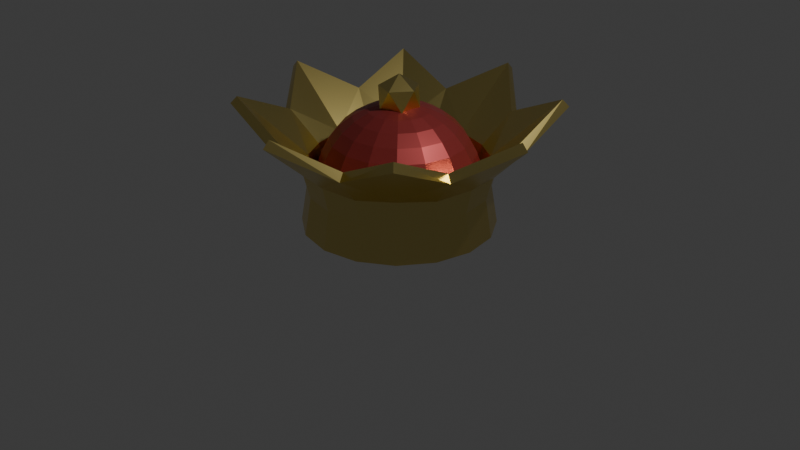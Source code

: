 # Source: crown.blend  (saved by Blender 4.4.30; exported with 4.5.12 LTS)
import bpy
from mathutils import Matrix  # noqa: F401  (used for matrix-valued properties, if any)

bpy.ops.wm.read_factory_settings(use_empty=True)
scene = bpy.context.scene
scene.name = 'Scene'

# ---- collections
col_collection = bpy.data.collections.new('Collection'); scene.collection.children.link(col_collection)

# ---- materials (node trees are filled in below, after node groups)
mat_material_001 = bpy.data.materials.new('Material.001')
mat_material_002 = bpy.data.materials.new('Material.002')

# ---- material node trees
mat_material_001.use_nodes = True; mat_material_001.node_tree.nodes.clear()
_N = mat_material_001.node_tree.nodes; _L = mat_material_001.node_tree.links
n0 = _N.new('ShaderNodeBsdfPrincipled'); n0.name = 'Principled BSDF'; n0.location = (10, 300)
n0.inputs[0].default_value = (0.8001, 0.6408, 0.2191, 1.0)
n0.inputs[1].default_value = 1.0
n0.inputs[2].default_value = 0.2802
n1 = _N.new('ShaderNodeOutputMaterial'); n1.name = 'Material Output'; n1.location = (300, 300)
_L.new(n0.outputs[0], n1.inputs[0])
n1.is_active_output = True
mat_material_002.use_nodes = True; mat_material_002.node_tree.nodes.clear()
_N = mat_material_002.node_tree.nodes; _L = mat_material_002.node_tree.links
n0 = _N.new('ShaderNodeBsdfPrincipled'); n0.name = 'Principled BSDF'; n0.location = (10, 300)
n0.inputs[0].default_value = (0.3631, 0.04842, 0.04648, 1.0)
n0.inputs[1].default_value = 0.5934
n0.inputs[2].default_value = 0.3571
n1 = _N.new('ShaderNodeOutputMaterial'); n1.name = 'Material Output'; n1.location = (300, 300)
_L.new(n0.outputs[0], n1.inputs[0])
n1.is_active_output = True

# ---- world
world_world = bpy.data.worlds.new('World'); scene.world = world_world
world_world.use_nodes = True; world_world.node_tree.nodes.clear()
_N = world_world.node_tree.nodes; _L = world_world.node_tree.links
n0 = _N.new('ShaderNodeOutputWorld'); n0.name = 'World Output'; n0.location = (300, 300)
n1 = _N.new('ShaderNodeBackground'); n1.name = 'Background'; n1.location = (10, 300)
n1.inputs[0].default_value = (0.05088, 0.05088, 0.05088, 1.0)
_L.new(n1.outputs[0], n0.inputs[0])
n0.is_active_output = True
world_world.color = (0.05088, 0.05088, 0.05088)
world_world.sun_shadow_jitter_overblur = 0.0

# ---- cameras
cam_camera = bpy.data.cameras.new('Camera')
cam_camera.clip_end = 100.0
cam_camera.ortho_scale = 7.314

# ---- lights
light_light = bpy.data.lights.new('Light', 'POINT')
light_light.energy = 1000.0
light_light.shadow_soft_size = 0.1

# ---- meshes
me_icosphere = bpy.data.meshes.new('Icosphere')
me_icosphere.from_pydata([(6.456e-11, 0.9219, 0.3805), (3.887e-10, 0.987, -0.008234), (0.4894, 1.182, 0.9244), (0.3761, 0.9081, 0.6226), (0.3528, 0.8517, 0.3805), (0.3777, 0.9119, -0.008234), (1.156, 1.156, 1.222), (0.695, 0.695, 0.6427), (0.6519, 0.6519, 0.3805), (0.6979, 0.6979, -0.008234), (1.182, 0.4894, 0.9244), (0.9081, 0.3761, 0.6226), (0.8517, 0.3528, 0.3805), (0.9119, 0.3777, -0.008234), (1.635, -3.596e-07, 1.222), (0.9829, -1.454e-07, 0.6427), (0.9219, -1.189e-07, 0.3805), (0.987, -1.465e-07, -0.008234), (1.182, -0.4894, 0.9244), (0.9081, -0.3761, 0.6226), (0.8517, -0.3528, 0.3805), (0.9119, -0.3777, -0.008234), (1.156, -1.156, 1.222), (0.695, -0.695, 0.6427), (0.6519, -0.6519, 0.3805), (0.6979, -0.6979, -0.008234), (0.4894, -1.182, 0.9244), (0.3761, -0.9081, 0.6226), (0.3528, -0.8517, 0.3805), (0.3777, -0.9119, -0.008234), (-5.366e-07, -1.635, 1.222), (-3.152e-07, -0.9829, 0.6427), (-2.378e-07, -0.9219, 0.3805), (-3.526e-07, -0.987, -0.008234), (-0.4894, -1.182, 0.9244), (-0.3761, -0.9081, 0.6226), (-0.3528, -0.8517, 0.3805), (-0.3777, -0.9119, -0.008234), (-1.156, -1.156, 1.222), (-0.695, -0.695, 0.6427), (-0.6519, -0.6519, 0.3805), (-0.6979, -0.6979, -0.008234), (-1.182, -0.4894, 0.9244), (-0.9081, -0.3761, 0.6226), (-0.8517, -0.3528, 0.3805), (-0.9119, -0.3777, -0.008234), (-1.635, 5.954e-07, 1.222), (-0.9829, 4.346e-07, 0.6427), (-0.9219, 3.569e-07, 0.3805), (-0.987, 5.006e-07, -0.008234), (-1.182, 0.4894, 0.9244), (-0.9081, 0.3761, 0.6226), (-0.8517, 0.3528, 0.3805), (-0.9119, 0.3777, -0.008234), (-1.156, 1.156, 1.222), (-0.695, 0.695, 0.6427), (-0.6519, 0.6519, 0.3805), (-0.6979, 0.6979, -0.008234), (-0.4894, 1.182, 0.9244), (-0.3761, 0.9081, 0.6226), (-0.3528, 0.8517, 0.3805), (-0.3777, 0.9119, -0.008234), (9.913e-07, 1.635, 1.222), (6.169e-07, 0.9829, 0.6427)], [], [(0, 63, 3, 4), (1, 0, 4, 5), (63, 62, 2, 3), (5, 4, 8, 9), (3, 2, 6, 7), (4, 3, 7, 8), (9, 8, 12, 13), (7, 6, 10, 11), (8, 7, 11, 12), (12, 11, 15, 16), (13, 12, 16, 17), (11, 10, 14, 15), (16, 15, 19, 20), (17, 16, 20, 21), (15, 14, 18, 19), (21, 20, 24, 25), (19, 18, 22, 23), (20, 19, 23, 24), (23, 22, 26, 27), (24, 23, 27, 28), (25, 24, 28, 29), (28, 27, 31, 32), (29, 28, 32, 33), (27, 26, 30, 31), (33, 32, 36, 37), (31, 30, 34, 35), (32, 31, 35, 36), (37, 36, 40, 41), (35, 34, 38, 39), (36, 35, 39, 40), (40, 39, 43, 44), (41, 40, 44, 45), (39, 38, 42, 43), (44, 43, 47, 48), (45, 44, 48, 49), (43, 42, 46, 47), (49, 48, 52, 53), (47, 46, 50, 51), (48, 47, 51, 52), (53, 52, 56, 57), (51, 50, 54, 55), (52, 51, 55, 56), (56, 55, 59, 60), (57, 56, 60, 61), (55, 54, 58, 59), (60, 59, 63, 0), (61, 60, 0, 1), (59, 58, 62, 63)])
_uv = me_icosphere.uv_layers.new(name='UVMap')
_uv.uv.foreach_set('vector', [0.75, 0.625, 0.75, 0.75, 0.6875, 0.75, 0.6875, 0.625, 0.75, 0.5, 0.75, 0.625, 0.6875, 0.625, 0.6875, 0.5, 0.75, 0.75, 0.75, 0.875, 0.6875, 0.875, 0.6875, 0.75, 0.6875, 0.5, 0.6875, 0.625, 0.625, 0.625, 0.625, 0.5, 0.6875, 0.75, 0.6875, 0.875, 0.625, 0.875, 0.625, 0.75, 0.6875, 0.625, 0.6875, 0.75, 0.625, 0.75, 0.625, 0.625, 0.625, 0.5, 0.625, 0.625, 0.5625, 0.625, 0.5625, 0.5, 0.625, 0.75, 0.625, 0.875, 0.5625, 0.875, 0.5625, 0.75, 0.625, 0.625, 0.625, 0.75, 0.5625, 0.75, 0.5625, 0.625, 0.5625, 0.625, 0.5625, 0.75, 0.5, 0.75, 0.5, 0.625, 0.5625, 0.5, 0.5625, 0.625, 0.5, 0.625, 0.5, 0.5, 0.5625, 0.75, 0.5625, 0.875, 0.5, 0.875, 0.5, 0.75, 0.5, 0.625, 0.5, 0.75, 0.4375, 0.75, 0.4375, 0.625, 0.5, 0.5, 0.5, 0.625, 0.4375, 0.625, 0.4375, 0.5, 0.5, 0.75, 0.5, 0.875, 0.4375, 0.875, 0.4375, 0.75, 0.4375, 0.5, 0.4375, 0.625, 0.375, 0.625, 0.375, 0.5, 0.4375, 0.75, 0.4375, 0.875, 0.375, 0.875, 0.375, 0.75, 0.4375, 0.625, 0.4375, 0.75, 0.375, 0.75, 0.375, 0.625, 0.375, 0.75, 0.375, 0.875, 0.3125, 0.875, 0.3125, 0.75, 0.375, 0.625, 0.375, 0.75, 0.3125, 0.75, 0.3125, 0.625, 0.375, 0.5, 0.375, 0.625, 0.3125, 0.625, 0.3125, 0.5, 0.3125, 0.625, 0.3125, 0.75, 0.25, 0.75, 0.25, 0.625, 0.3125, 0.5, 0.3125, 0.625, 0.25, 0.625, 0.25, 0.5, 0.3125, 0.75, 0.3125, 0.875, 0.25, 0.875, 0.25, 0.75, 0.25, 0.5, 0.25, 0.625, 0.1875, 0.625, 0.1875, 0.5, 0.25, 0.75, 0.25, 0.875, 0.1875, 0.875, 0.1875, 0.75, 0.25, 0.625, 0.25, 0.75, 0.1875, 0.75, 0.1875, 0.625, 0.1875, 0.5, 0.1875, 0.625, 0.125, 0.625, 0.125, 0.5, 0.1875, 0.75, 0.1875, 0.875, 0.125, 0.875, 0.125, 0.75, 0.1875, 0.625, 0.1875, 0.75, 0.125, 0.75, 0.125, 0.625, 0.125, 0.625, 0.125, 0.75, 0.0625, 0.75, 0.0625, 0.625, 0.125, 0.5, 0.125, 0.625, 0.0625, 0.625, 0.0625, 0.5, 0.125, 0.75, 0.125, 0.875, 0.0625, 0.875, 0.0625, 0.75, 0.0625, 0.625, 0.0625, 0.75, 0.0, 0.75, 0.0, 0.625, 0.0625, 0.5, 0.0625, 0.625, 0.0, 0.625, 0.0, 0.5, 0.0625, 0.75, 0.0625, 0.875, 0.0, 0.875, 0.0, 0.75, 1.0, 0.5, 1.0, 0.625, 0.9375, 0.625, 0.9375, 0.5, 1.0, 0.75, 1.0, 0.875, 0.9375, 0.875, 0.9375, 0.75, 1.0, 0.625, 1.0, 0.75, 0.9375, 0.75, 0.9375, 0.625, 0.9375, 0.5, 0.9375, 0.625, 0.875, 0.625, 0.875, 0.5, 0.9375, 0.75, 0.9375, 0.875, 0.875, 0.875, 0.875, 0.75, 0.9375, 0.625, 0.9375, 0.75, 0.875, 0.75, 0.875, 0.625, 0.875, 0.625, 0.875, 0.75, 0.8125, 0.75, 0.8125, 0.625, 0.875, 0.5, 0.875, 0.625, 0.8125, 0.625, 0.8125, 0.5, 0.875, 0.75, 0.875, 0.875, 0.8125, 0.875, 0.8125, 0.75, 0.8125, 0.625, 0.8125, 0.75, 0.75, 0.75, 0.75, 0.625, 0.8125, 0.5, 0.8125, 0.625, 0.75, 0.625, 0.75, 0.5, 0.8125, 0.75, 0.8125, 0.875, 0.75, 0.875, 0.75, 0.75])
me_icosphere.materials.append(mat_material_001)
me_icosphere.update()
me_sphere = bpy.data.meshes.new('Sphere')
me_sphere.from_pydata([(0.0, 0.1951, 1.479), (0.0, 0.3827, 1.423), (0.0, 0.7071, 1.211), (0.0, 0.9239, 0.8941), (0.0, 0.9808, 0.7106), (0.07466, 0.1802, 1.479), (0.1464, 0.3536, 1.423), (0.2126, 0.5133, 1.333), (0.2706, 0.6533, 1.211), (0.3182, 0.7682, 1.063), (0.3536, 0.8536, 0.8941), (0.3753, 0.9061, 0.7106), (0.3827, 0.9239, 0.5199), (0.1379, 0.1379, 1.479), (0.2706, 0.2706, 1.423), (0.3928, 0.3928, 1.333), (0.5, 0.5, 1.211), (0.5879, 0.5879, 1.063), (0.6533, 0.6533, 0.8941), (0.6935, 0.6935, 0.7106), (0.7071, 0.7071, 0.5199), (0.1802, 0.07466, 1.479), (0.3536, 0.1464, 1.423), (0.5133, 0.2126, 1.333), (0.6533, 0.2706, 1.211), (0.7682, 0.3182, 1.063), (0.8536, 0.3536, 0.8941), (0.9061, 0.3753, 0.7106), (0.9239, 0.3827, 0.5199), (0.1951, -5.215e-08, 1.479), (0.3827, -4.47e-08, 1.423), (0.5556, -7.451e-08, 1.333), (0.7071, -8.941e-08, 1.211), (0.8315, -8.941e-08, 1.063), (0.9239, -1.192e-07, 0.8941), (0.9808, -1.49e-07, 0.7106), (1.0, -1.49e-07, 0.5199), (0.1802, -0.07466, 1.479), (0.3536, -0.1464, 1.423), (0.5133, -0.2126, 1.333), (0.6533, -0.2706, 1.211), (0.7682, -0.3182, 1.063), (0.8536, -0.3536, 0.8941), (0.9061, -0.3753, 0.7106), (0.9239, -0.3827, 0.5199), (0.1379, -0.1379, 1.479), (0.2706, -0.2706, 1.423), (0.3928, -0.3928, 1.333), (0.5, -0.5, 1.211), (0.5879, -0.5879, 1.063), (0.6533, -0.6533, 0.8941), (0.6935, -0.6935, 0.7106), (0.7071, -0.7071, 0.5199), (0.07466, -0.1802, 1.479), (0.1464, -0.3536, 1.423), (0.2126, -0.5133, 1.333), (0.2706, -0.6533, 1.211), (0.3182, -0.7682, 1.063), (0.3536, -0.8536, 0.8941), (0.3753, -0.9061, 0.7106), (0.3827, -0.9239, 0.5199), (-6.706e-08, -0.1951, 1.479), (-1.192e-07, -0.3827, 1.423), (-1.49e-07, -0.5556, 1.333), (-2.235e-07, -0.7071, 1.211), (-1.788e-07, -0.8315, 1.063), (-2.384e-07, -0.9239, 0.8941), (-2.682e-07, -0.9808, 0.7106), (-3.576e-07, -1.0, 0.5199), (-0.07466, -0.1802, 1.479), (-0.1464, -0.3536, 1.423), (-0.2126, -0.5133, 1.333), (-0.2706, -0.6533, 1.211), (-0.3182, -0.7682, 1.063), (-0.3536, -0.8536, 0.8941), (-0.3753, -0.9061, 0.7106), (-0.3827, -0.9239, 0.5199), (-0.1379, -0.1379, 1.479), (-0.2706, -0.2706, 1.423), (-0.3928, -0.3928, 1.333), (-0.5, -0.5, 1.211), (-0.5879, -0.5879, 1.063), (-0.6533, -0.6533, 0.8941), (-0.6935, -0.6935, 0.7106), (-0.7071, -0.7071, 0.5199), (-0.1802, -0.07466, 1.479), (-0.3536, -0.1464, 1.423), (-0.5133, -0.2126, 1.333), (-0.6533, -0.2706, 1.211), (-0.7682, -0.3182, 1.063), (-0.8536, -0.3536, 0.8941), (-0.9061, -0.3753, 0.7106), (-0.9239, -0.3827, 0.5199), (0.0, 0.0, 1.498), (-0.1951, 8.196e-08, 1.479), (-0.3827, 1.788e-07, 1.423), (-0.5556, 1.937e-07, 1.333), (-0.7071, 3.278e-07, 1.211), (-0.8315, 3.278e-07, 1.063), (-0.9239, 3.576e-07, 0.8941), (-0.9808, 3.874e-07, 0.7106), (-1.0, 5.066e-07, 0.5199), (-0.1802, 0.07466, 1.479), (-0.3536, 0.1464, 1.423), (-0.5133, 0.2126, 1.333), (-0.6533, 0.2706, 1.211), (-0.7682, 0.3182, 1.063), (-0.8536, 0.3536, 0.8941), (-0.9061, 0.3753, 0.7106), (-0.9239, 0.3827, 0.5199), (-0.1379, 0.1379, 1.479), (-0.2706, 0.2706, 1.423), (-0.3928, 0.3928, 1.333), (-0.5, 0.5, 1.211), (-0.5879, 0.5879, 1.063), (-0.6533, 0.6533, 0.8941), (-0.6935, 0.6935, 0.7106), (-0.7071, 0.7071, 0.5199), (-0.07466, 0.1802, 1.479), (-0.1464, 0.3536, 1.423), (-0.2126, 0.5133, 1.333), (-0.2706, 0.6533, 1.211), (-0.3182, 0.7682, 1.063), (-0.3536, 0.8536, 0.8941), (-0.3753, 0.9061, 0.7106), (-0.3827, 0.9239, 0.5199), (2.384e-07, 0.5556, 1.333), (4.47e-07, 0.8315, 1.063), (6.258e-07, 1.0, 0.5199)], [], [(128, 4, 11, 12), (0, 93, 5), (1, 0, 5, 6), (126, 1, 6, 7), (2, 126, 7, 8), (127, 2, 8, 9), (3, 127, 9, 10), (4, 3, 10, 11), (11, 10, 18, 19), (12, 11, 19, 20), (5, 93, 13), (6, 5, 13, 14), (7, 6, 14, 15), (8, 7, 15, 16), (9, 8, 16, 17), (10, 9, 17, 18), (15, 14, 22, 23), (16, 15, 23, 24), (17, 16, 24, 25), (18, 17, 25, 26), (19, 18, 26, 27), (20, 19, 27, 28), (13, 93, 21), (14, 13, 21, 22), (27, 26, 34, 35), (28, 27, 35, 36), (21, 93, 29), (22, 21, 29, 30), (23, 22, 30, 31), (24, 23, 31, 32), (25, 24, 32, 33), (26, 25, 33, 34), (32, 31, 39, 40), (33, 32, 40, 41), (34, 33, 41, 42), (35, 34, 42, 43), (36, 35, 43, 44), (29, 93, 37), (30, 29, 37, 38), (31, 30, 38, 39), (44, 43, 51, 52), (37, 93, 45), (38, 37, 45, 46), (39, 38, 46, 47), (40, 39, 47, 48), (41, 40, 48, 49), (42, 41, 49, 50), (43, 42, 50, 51), (49, 48, 56, 57), (50, 49, 57, 58), (51, 50, 58, 59), (52, 51, 59, 60), (45, 93, 53), (46, 45, 53, 54), (47, 46, 54, 55), (48, 47, 55, 56), (53, 93, 61), (54, 53, 61, 62), (55, 54, 62, 63), (56, 55, 63, 64), (57, 56, 64, 65), (58, 57, 65, 66), (59, 58, 66, 67), (60, 59, 67, 68), (65, 64, 72, 73), (66, 65, 73, 74), (67, 66, 74, 75), (68, 67, 75, 76), (61, 93, 69), (62, 61, 69, 70), (63, 62, 70, 71), (64, 63, 71, 72), (70, 69, 77, 78), (71, 70, 78, 79), (72, 71, 79, 80), (73, 72, 80, 81), (74, 73, 81, 82), (75, 74, 82, 83), (76, 75, 83, 84), (69, 93, 77), (82, 81, 89, 90), (83, 82, 90, 91), (84, 83, 91, 92), (77, 93, 85), (78, 77, 85, 86), (79, 78, 86, 87), (80, 79, 87, 88), (81, 80, 88, 89), (86, 85, 94, 95), (87, 86, 95, 96), (88, 87, 96, 97), (89, 88, 97, 98), (90, 89, 98, 99), (91, 90, 99, 100), (92, 91, 100, 101), (85, 93, 94), (99, 98, 106, 107), (100, 99, 107, 108), (101, 100, 108, 109), (94, 93, 102), (95, 94, 102, 103), (96, 95, 103, 104), (97, 96, 104, 105), (98, 97, 105, 106), (104, 103, 111, 112), (105, 104, 112, 113), (106, 105, 113, 114), (107, 106, 114, 115), (108, 107, 115, 116), (109, 108, 116, 117), (102, 93, 110), (103, 102, 110, 111), (116, 115, 123, 124), (117, 116, 124, 125), (110, 93, 118), (111, 110, 118, 119), (112, 111, 119, 120), (113, 112, 120, 121), (114, 113, 121, 122), (115, 114, 122, 123), (121, 120, 126, 2), (122, 121, 2, 127), (123, 122, 127, 3), (124, 123, 3, 4), (125, 124, 4, 128), (118, 93, 0), (119, 118, 0, 1), (120, 119, 1, 126)])
_uv = me_sphere.uv_layers.new(name='UVMap')
_uv.uv.foreach_set('vector', [0.75, 0.5, 0.75, 0.5625, 0.6875, 0.5625, 0.6875, 0.5, 0.75, 0.9375, 0.7188, 1.0, 0.6875, 0.9375, 0.75, 0.875, 0.75, 0.9375, 0.6875, 0.9375, 0.6875, 0.875, 0.75, 0.8125, 0.75, 0.875, 0.6875, 0.875, 0.6875, 0.8125, 0.75, 0.75, 0.75, 0.8125, 0.6875, 0.8125, 0.6875, 0.75, 0.75, 0.6875, 0.75, 0.75, 0.6875, 0.75, 0.6875, 0.6875, 0.75, 0.625, 0.75, 0.6875, 0.6875, 0.6875, 0.6875, 0.625, 0.75, 0.5625, 0.75, 0.625, 0.6875, 0.625, 0.6875, 0.5625, 0.6875, 0.5625, 0.6875, 0.625, 0.625, 0.625, 0.625, 0.5625, 0.6875, 0.5, 0.6875, 0.5625, 0.625, 0.5625, 0.625, 0.5, 0.6875, 0.9375, 0.6562, 1.0, 0.625, 0.9375, 0.6875, 0.875, 0.6875, 0.9375, 0.625, 0.9375, 0.625, 0.875, 0.6875, 0.8125, 0.6875, 0.875, 0.625, 0.875, 0.625, 0.8125, 0.6875, 0.75, 0.6875, 0.8125, 0.625, 0.8125, 0.625, 0.75, 0.6875, 0.6875, 0.6875, 0.75, 0.625, 0.75, 0.625, 0.6875, 0.6875, 0.625, 0.6875, 0.6875, 0.625, 0.6875, 0.625, 0.625, 0.625, 0.8125, 0.625, 0.875, 0.5625, 0.875, 0.5625, 0.8125, 0.625, 0.75, 0.625, 0.8125, 0.5625, 0.8125, 0.5625, 0.75, 0.625, 0.6875, 0.625, 0.75, 0.5625, 0.75, 0.5625, 0.6875, 0.625, 0.625, 0.625, 0.6875, 0.5625, 0.6875, 0.5625, 0.625, 0.625, 0.5625, 0.625, 0.625, 0.5625, 0.625, 0.5625, 0.5625, 0.625, 0.5, 0.625, 0.5625, 0.5625, 0.5625, 0.5625, 0.5, 0.625, 0.9375, 0.5938, 1.0, 0.5625, 0.9375, 0.625, 0.875, 0.625, 0.9375, 0.5625, 0.9375, 0.5625, 0.875, 0.5625, 0.5625, 0.5625, 0.625, 0.5, 0.625, 0.5, 0.5625, 0.5625, 0.5, 0.5625, 0.5625, 0.5, 0.5625, 0.5, 0.5, 0.5625, 0.9375, 0.5312, 1.0, 0.5, 0.9375, 0.5625, 0.875, 0.5625, 0.9375, 0.5, 0.9375, 0.5, 0.875, 0.5625, 0.8125, 0.5625, 0.875, 0.5, 0.875, 0.5, 0.8125, 0.5625, 0.75, 0.5625, 0.8125, 0.5, 0.8125, 0.5, 0.75, 0.5625, 0.6875, 0.5625, 0.75, 0.5, 0.75, 0.5, 0.6875, 0.5625, 0.625, 0.5625, 0.6875, 0.5, 0.6875, 0.5, 0.625, 0.5, 0.75, 0.5, 0.8125, 0.4375, 0.8125, 0.4375, 0.75, 0.5, 0.6875, 0.5, 0.75, 0.4375, 0.75, 0.4375, 0.6875, 0.5, 0.625, 0.5, 0.6875, 0.4375, 0.6875, 0.4375, 0.625, 0.5, 0.5625, 0.5, 0.625, 0.4375, 0.625, 0.4375, 0.5625, 0.5, 0.5, 0.5, 0.5625, 0.4375, 0.5625, 0.4375, 0.5, 0.5, 0.9375, 0.4687, 1.0, 0.4375, 0.9375, 0.5, 0.875, 0.5, 0.9375, 0.4375, 0.9375, 0.4375, 0.875, 0.5, 0.8125, 0.5, 0.875, 0.4375, 0.875, 0.4375, 0.8125, 0.4375, 0.5, 0.4375, 0.5625, 0.375, 0.5625, 0.375, 0.5, 0.4375, 0.9375, 0.4062, 1.0, 0.375, 0.9375, 0.4375, 0.875, 0.4375, 0.9375, 0.375, 0.9375, 0.375, 0.875, 0.4375, 0.8125, 0.4375, 0.875, 0.375, 0.875, 0.375, 0.8125, 0.4375, 0.75, 0.4375, 0.8125, 0.375, 0.8125, 0.375, 0.75, 0.4375, 0.6875, 0.4375, 0.75, 0.375, 0.75, 0.375, 0.6875, 0.4375, 0.625, 0.4375, 0.6875, 0.375, 0.6875, 0.375, 0.625, 0.4375, 0.5625, 0.4375, 0.625, 0.375, 0.625, 0.375, 0.5625, 0.375, 0.6875, 0.375, 0.75, 0.3125, 0.75, 0.3125, 0.6875, 0.375, 0.625, 0.375, 0.6875, 0.3125, 0.6875, 0.3125, 0.625, 0.375, 0.5625, 0.375, 0.625, 0.3125, 0.625, 0.3125, 0.5625, 0.375, 0.5, 0.375, 0.5625, 0.3125, 0.5625, 0.3125, 0.5, 0.375, 0.9375, 0.3437, 1.0, 0.3125, 0.9375, 0.375, 0.875, 0.375, 0.9375, 0.3125, 0.9375, 0.3125, 0.875, 0.375, 0.8125, 0.375, 0.875, 0.3125, 0.875, 0.3125, 0.8125, 0.375, 0.75, 0.375, 0.8125, 0.3125, 0.8125, 0.3125, 0.75, 0.3125, 0.9375, 0.2812, 1.0, 0.25, 0.9375, 0.3125, 0.875, 0.3125, 0.9375, 0.25, 0.9375, 0.25, 0.875, 0.3125, 0.8125, 0.3125, 0.875, 0.25, 0.875, 0.25, 0.8125, 0.3125, 0.75, 0.3125, 0.8125, 0.25, 0.8125, 0.25, 0.75, 0.3125, 0.6875, 0.3125, 0.75, 0.25, 0.75, 0.25, 0.6875, 0.3125, 0.625, 0.3125, 0.6875, 0.25, 0.6875, 0.25, 0.625, 0.3125, 0.5625, 0.3125, 0.625, 0.25, 0.625, 0.25, 0.5625, 0.3125, 0.5, 0.3125, 0.5625, 0.25, 0.5625, 0.25, 0.5, 0.25, 0.6875, 0.25, 0.75, 0.1875, 0.75, 0.1875, 0.6875, 0.25, 0.625, 0.25, 0.6875, 0.1875, 0.6875, 0.1875, 0.625, 0.25, 0.5625, 0.25, 0.625, 0.1875, 0.625, 0.1875, 0.5625, 0.25, 0.5, 0.25, 0.5625, 0.1875, 0.5625, 0.1875, 0.5, 0.25, 0.9375, 0.2187, 1.0, 0.1875, 0.9375, 0.25, 0.875, 0.25, 0.9375, 0.1875, 0.9375, 0.1875, 0.875, 0.25, 0.8125, 0.25, 0.875, 0.1875, 0.875, 0.1875, 0.8125, 0.25, 0.75, 0.25, 0.8125, 0.1875, 0.8125, 0.1875, 0.75, 0.1875, 0.875, 0.1875, 0.9375, 0.125, 0.9375, 0.125, 0.875, 0.1875, 0.8125, 0.1875, 0.875, 0.125, 0.875, 0.125, 0.8125, 0.1875, 0.75, 0.1875, 0.8125, 0.125, 0.8125, 0.125, 0.75, 0.1875, 0.6875, 0.1875, 0.75, 0.125, 0.75, 0.125, 0.6875, 0.1875, 0.625, 0.1875, 0.6875, 0.125, 0.6875, 0.125, 0.625, 0.1875, 0.5625, 0.1875, 0.625, 0.125, 0.625, 0.125, 0.5625, 0.1875, 0.5, 0.1875, 0.5625, 0.125, 0.5625, 0.125, 0.5, 0.1875, 0.9375, 0.1562, 1.0, 0.125, 0.9375, 0.125, 0.625, 0.125, 0.6875, 0.0625, 0.6875, 0.0625, 0.625, 0.125, 0.5625, 0.125, 0.625, 0.0625, 0.625, 0.0625, 0.5625, 0.125, 0.5, 0.125, 0.5625, 0.0625, 0.5625, 0.0625, 0.5, 0.125, 0.9375, 0.09375, 1.0, 0.0625, 0.9375, 0.125, 0.875, 0.125, 0.9375, 0.0625, 0.9375, 0.0625, 0.875, 0.125, 0.8125, 0.125, 0.875, 0.0625, 0.875, 0.0625, 0.8125, 0.125, 0.75, 0.125, 0.8125, 0.0625, 0.8125, 0.0625, 0.75, 0.125, 0.6875, 0.125, 0.75, 0.0625, 0.75, 0.0625, 0.6875, 0.0625, 0.875, 0.0625, 0.9375, 0.0, 0.9375, 0.0, 0.875, 0.0625, 0.8125, 0.0625, 0.875, 0.0, 0.875, 0.0, 0.8125, 0.0625, 0.75, 0.0625, 0.8125, 0.0, 0.8125, 0.0, 0.75, 0.0625, 0.6875, 0.0625, 0.75, 0.0, 0.75, 0.0, 0.6875, 0.0625, 0.625, 0.0625, 0.6875, 0.0, 0.6875, 0.0, 0.625, 0.0625, 0.5625, 0.0625, 0.625, 0.0, 0.625, 0.0, 0.5625, 0.0625, 0.5, 0.0625, 0.5625, 0.0, 0.5625, 0.0, 0.5, 0.0625, 0.9375, 0.03125, 1.0, 0.0, 0.9375, 1.0, 0.625, 1.0, 0.6875, 0.9375, 0.6875, 0.9375, 0.625, 1.0, 0.5625, 1.0, 0.625, 0.9375, 0.625, 0.9375, 0.5625, 1.0, 0.5, 1.0, 0.5625, 0.9375, 0.5625, 0.9375, 0.5, 1.0, 0.9375, 0.9687, 1.0, 0.9375, 0.9375, 1.0, 0.875, 1.0, 0.9375, 0.9375, 0.9375, 0.9375, 0.875, 1.0, 0.8125, 1.0, 0.875, 0.9375, 0.875, 0.9375, 0.8125, 1.0, 0.75, 1.0, 0.8125, 0.9375, 0.8125, 0.9375, 0.75, 1.0, 0.6875, 1.0, 0.75, 0.9375, 0.75, 0.9375, 0.6875, 0.9375, 0.8125, 0.9375, 0.875, 0.875, 0.875, 0.875, 0.8125, 0.9375, 0.75, 0.9375, 0.8125, 0.875, 0.8125, 0.875, 0.75, 0.9375, 0.6875, 0.9375, 0.75, 0.875, 0.75, 0.875, 0.6875, 0.9375, 0.625, 0.9375, 0.6875, 0.875, 0.6875, 0.875, 0.625, 0.9375, 0.5625, 0.9375, 0.625, 0.875, 0.625, 0.875, 0.5625, 0.9375, 0.5, 0.9375, 0.5625, 0.875, 0.5625, 0.875, 0.5, 0.9375, 0.9375, 0.9062, 1.0, 0.875, 0.9375, 0.9375, 0.875, 0.9375, 0.9375, 0.875, 0.9375, 0.875, 0.875, 0.875, 0.5625, 0.875, 0.625, 0.8125, 0.625, 0.8125, 0.5625, 0.875, 0.5, 0.875, 0.5625, 0.8125, 0.5625, 0.8125, 0.5, 0.875, 0.9375, 0.8437, 1.0, 0.8125, 0.9375, 0.875, 0.875, 0.875, 0.9375, 0.8125, 0.9375, 0.8125, 0.875, 0.875, 0.8125, 0.875, 0.875, 0.8125, 0.875, 0.8125, 0.8125, 0.875, 0.75, 0.875, 0.8125, 0.8125, 0.8125, 0.8125, 0.75, 0.875, 0.6875, 0.875, 0.75, 0.8125, 0.75, 0.8125, 0.6875, 0.875, 0.625, 0.875, 0.6875, 0.8125, 0.6875, 0.8125, 0.625, 0.8125, 0.75, 0.8125, 0.8125, 0.75, 0.8125, 0.75, 0.75, 0.8125, 0.6875, 0.8125, 0.75, 0.75, 0.75, 0.75, 0.6875, 0.8125, 0.625, 0.8125, 0.6875, 0.75, 0.6875, 0.75, 0.625, 0.8125, 0.5625, 0.8125, 0.625, 0.75, 0.625, 0.75, 0.5625, 0.8125, 0.5, 0.8125, 0.5625, 0.75, 0.5625, 0.75, 0.5, 0.8125, 0.9375, 0.7812, 1.0, 0.75, 0.9375, 0.8125, 0.875, 0.8125, 0.9375, 0.75, 0.9375, 0.75, 0.875, 0.8125, 0.8125, 0.8125, 0.875, 0.75, 0.875, 0.75, 0.8125])
me_sphere.materials.append(mat_material_002)
me_sphere.update()
me_icosphere_001 = bpy.data.meshes.new('Icosphere.001')
me_icosphere_001.from_pydata([(0.0, 0.0, -1.0), (0.7236, -0.5257, -0.4472), (-0.2764, -0.8506, -0.4472), (-0.8944, 0.0, -0.4472), (-0.2764, 0.8506, -0.4472), (0.7236, 0.5257, -0.4472), (0.2764, -0.8506, 0.4472), (-0.7236, -0.5257, 0.4472), (-0.7236, 0.5257, 0.4472), (0.2764, 0.8506, 0.4472), (0.8944, 0.0, 0.4472), (0.0, 0.0, 1.0)], [], [(0, 1, 2), (1, 0, 5), (0, 2, 3), (0, 3, 4), (0, 4, 5), (1, 5, 10), (2, 1, 6), (3, 2, 7), (4, 3, 8), (5, 4, 9), (1, 10, 6), (2, 6, 7), (3, 7, 8), (4, 8, 9), (5, 9, 10), (6, 10, 11), (7, 6, 11), (8, 7, 11), (9, 8, 11), (10, 9, 11)])
_uv = me_icosphere_001.uv_layers.new(name='UVMap')
_uv.uv.foreach_set('vector', [0.1818, 0.0, 0.2727, 0.1575, 0.09091, 0.1575, 0.2727, 0.1575, 0.3636, 0.0, 0.4545, 0.1575, 0.9091, 0.0, 1.0, 0.1575, 0.8182, 0.1575, 0.7273, 0.0, 0.8182, 0.1575, 0.6364, 0.1575, 0.5455, 0.0, 0.6364, 0.1575, 0.4545, 0.1575, 0.2727, 0.1575, 0.4545, 0.1575, 0.3636, 0.3149, 0.09091, 0.1575, 0.2727, 0.1575, 0.1818, 0.3149, 0.8182, 0.1575, 1.0, 0.1575, 0.9091, 0.3149, 0.6364, 0.1575, 0.8182, 0.1575, 0.7273, 0.3149, 0.4545, 0.1575, 0.6364, 0.1575, 0.5455, 0.3149, 0.2727, 0.1575, 0.3636, 0.3149, 0.1818, 0.3149, 0.09091, 0.1575, 0.1818, 0.3149, 0.0, 0.3149, 0.8182, 0.1575, 0.9091, 0.3149, 0.7273, 0.3149, 0.6364, 0.1575, 0.7273, 0.3149, 0.5455, 0.3149, 0.4545, 0.1575, 0.5455, 0.3149, 0.3636, 0.3149, 0.1818, 0.3149, 0.3636, 0.3149, 0.2727, 0.4724, 0.0, 0.3149, 0.1818, 0.3149, 0.09091, 0.4724, 0.7273, 0.3149, 0.9091, 0.3149, 0.8182, 0.4724, 0.5455, 0.3149, 0.7273, 0.3149, 0.6364, 0.4724, 0.3636, 0.3149, 0.5455, 0.3149, 0.4545, 0.4724])
me_icosphere_001.materials.append(mat_material_001)
me_icosphere_001.update()

# ---- objects
ob_light = bpy.data.objects.new('Light', light_light)
ob_camera = bpy.data.objects.new('Camera', cam_camera)
ob_icosphere = bpy.data.objects.new('Icosphere', me_icosphere)
ob_sphere = bpy.data.objects.new('Sphere', me_sphere)
ob_icosphere_001 = bpy.data.objects.new('Icosphere.001', me_icosphere_001)

# ---- transforms, parenting, visibility, modifiers, constraints
ob_light.location = (4.076, 1.005, 5.904)
ob_light.rotation_euler = (0.6503, 0.05522, 1.866)
ob_light.lock_rotations_4d = False
ob_light.empty_display_type = 'ARROWS'
ob_light.color = (0.0, 0.0, 0.0, 0.0)
ob_light.lineart.crease_threshold = 0.0
ob_camera.location = (7.359, -6.926, 4.958)
ob_camera.rotation_euler = (1.109, 0.0, 0.8149)
ob_camera.lock_rotations_4d = False
ob_camera.empty_display_type = 'ARROWS'
ob_camera.color = (0.0, 0.0, 0.0, 0.0)
ob_camera.display_type = 'WIRE'
ob_camera.lineart.crease_threshold = 0.0
ob_icosphere.location = (0.0, 0.0, 0.0)
_m = ob_icosphere.modifiers.new('Solidify', 'SOLIDIFY')
_m.thickness = 0.1
_m = ob_icosphere.modifiers.new('Triangulate', 'TRIANGULATE')
ob_sphere.location = (0.0, 0.0, 0.0)
ob_sphere.scale = (0.8295, 0.8295, 0.8295)
_m = ob_sphere.modifiers.new('Triangulate', 'TRIANGULATE')
ob_icosphere_001.location = (0.0, 0.0, 1.309)
ob_icosphere_001.scale = (0.2303, 0.2303, 0.2303)

# ---- collection membership
col_collection.objects.link(ob_light)
col_collection.objects.link(ob_camera)
col_collection.objects.link(ob_icosphere)
col_collection.objects.link(ob_sphere)
col_collection.objects.link(ob_icosphere_001)

# ---- scene / render settings (as saved in the file)
scene.camera = ob_camera
scene.frame_start = 1; scene.frame_end = 250; scene.frame_set(1)
scene.render.engine = 'BLENDER_EEVEE_NEXT'
bpy.context.view_layer.update()
